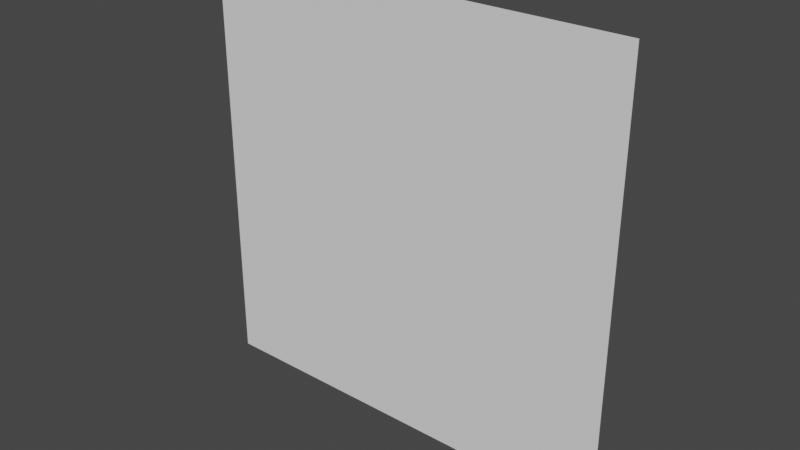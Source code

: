 # Source: square.blend  (saved by Blender 2.92.15; exported with 4.5.12 LTS)
import bpy
from mathutils import Matrix  # noqa: F401  (used for matrix-valued properties, if any)

bpy.ops.wm.read_factory_settings(use_empty=True)
scene = bpy.context.scene
scene.name = 'Scene'

# ---- collections
col_collection = bpy.data.collections.new('Collection'); scene.collection.children.link(col_collection)

# ---- world
world_world = bpy.data.worlds.new('World'); scene.world = world_world
world_world.use_nodes = True; world_world.node_tree.nodes.clear()
_N = world_world.node_tree.nodes; _L = world_world.node_tree.links
n0 = _N.new('ShaderNodeOutputWorld'); n0.name = 'World Output'; n0.location = (300, 300)
n1 = _N.new('ShaderNodeBackground'); n1.name = 'Background'; n1.location = (10, 300)
n1.inputs[0].default_value = (0.05088, 0.05088, 0.05088, 1.0)
_L.new(n1.outputs[0], n0.inputs[0])
n0.is_active_output = True
world_world.color = (0.05088, 0.05088, 0.05088)
world_world.use_sun_shadow = False
world_world.sun_shadow_jitter_overblur = 0.0

# ---- meshes
me_plane = bpy.data.meshes.new('Plane')
me_plane.from_pydata([(-0.5, -0.5, -2.186e-08), (0.5, -0.5, -2.186e-08), (-0.5, 0.5, 2.186e-08), (0.5, 0.5, 2.186e-08)], [], [(0, 1, 3, 2)])
_uv = me_plane.uv_layers.new(name='UVMap')
_uv.uv.foreach_set('vector', [0.0, 0.0, 1.0, 0.0, 1.0, 1.0, 0.0, 1.0])
me_plane.use_remesh_fix_poles = True
me_plane.use_remesh_preserve_attributes = False
me_plane.use_mirror_vertex_groups = False
me_plane.update()

# ---- objects
ob_plane = bpy.data.objects.new('Plane', me_plane)

# ---- transforms, parenting, visibility, modifiers, constraints
ob_plane.location = (0.0, 0.0, 0.0)
ob_plane.rotation_euler = (1.571, -0.0, 0.0)
ob_plane.lineart.crease_threshold = 0.0
_vg = ob_plane.vertex_groups.new(name='Group')

# ---- collection membership
col_collection.objects.link(ob_plane)

# ---- scene / render settings (as saved in the file)
scene.frame_start = 1; scene.frame_end = 250; scene.frame_set(17)
scene.render.engine = 'BLENDER_EEVEE_NEXT'
scene.cycles.use_denoising = False
scene.cycles.samples = 128
scene.cycles.sampling_pattern = 'TABULATED_SOBOL'
scene.cycles.use_adaptive_sampling = False
scene.cycles.use_light_tree = False
scene.view_settings.view_transform = 'Filmic'
bpy.context.view_layer.update()

# ---- added for rendering (the .blend has no active camera and no usable light): camera, sun
cam_auto = bpy.data.cameras.new('AutoCamera')
cam_auto.lens = 50.0
cam_auto.sensor_width = 36.0
cam_auto.clip_end = 1000.0
ob_auto_camera = bpy.data.objects.new('AutoCamera', cam_auto)
scene.collection.objects.link(ob_auto_camera)
ob_auto_camera.location = (1.30847, -1.57016, 1.04677)
ob_auto_camera.rotation_euler = (1.09748, -7.21219e-08, 0.694738)
scene.camera = ob_auto_camera
light_auto_sun = bpy.data.lights.new('AutoSun', 'SUN')
light_auto_sun.energy = 3.0
light_auto_sun.angle = 0.0523599
ob_auto_sun = bpy.data.objects.new('AutoSun', light_auto_sun)
scene.collection.objects.link(ob_auto_sun)
ob_auto_sun.rotation_euler = (0.872665, 0.174533, 0.523599)
bpy.context.view_layer.update()
